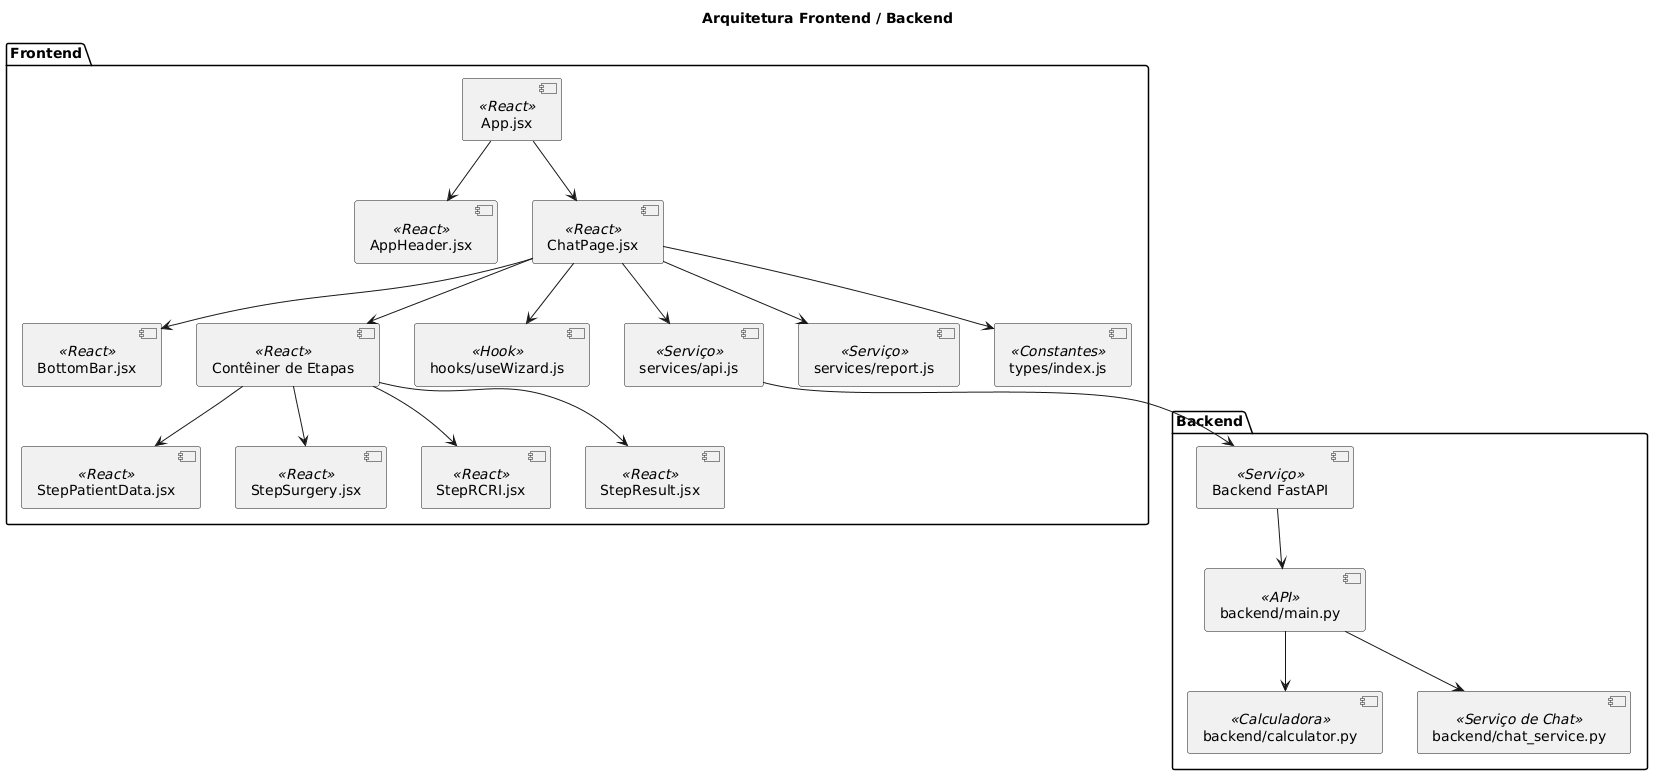

The diagram above was rendered by PlantUML. Its source (embedded in the PNG):
@startuml
title Arquitetura Frontend / Backend

package Frontend {
  [App.jsx] <<React>>
  [AppHeader.jsx] <<React>>
  [ChatPage.jsx] <<React>>
  [BottomBar.jsx] <<React>>
  [Contêiner de Etapas] <<React>>
  [StepPatientData.jsx] <<React>>
  [StepSurgery.jsx] <<React>>
  [StepRCRI.jsx] <<React>>
  [StepResult.jsx] <<React>>
  [hooks/useWizard.js] <<Hook>>
  [services/api.js] <<Serviço>>
  [services/report.js] <<Serviço>>
  [types/index.js] <<Constantes>>
}

package Backend {
  [Backend FastAPI] <<Serviço>>
  [backend/main.py] <<API>>
  [backend/calculator.py] <<Calculadora>>
  [backend/chat_service.py] <<Serviço de Chat>>
}

[App.jsx] --> [AppHeader.jsx]
[App.jsx] --> [ChatPage.jsx]
[ChatPage.jsx] --> [BottomBar.jsx]
[ChatPage.jsx] --> [Contêiner de Etapas]
[Contêiner de Etapas] --> [StepPatientData.jsx]
[Contêiner de Etapas] --> [StepSurgery.jsx]
[Contêiner de Etapas] --> [StepRCRI.jsx]
[Contêiner de Etapas] --> [StepResult.jsx]
[ChatPage.jsx] --> [hooks/useWizard.js]
[ChatPage.jsx] --> [services/api.js]
[ChatPage.jsx] --> [services/report.js]
[ChatPage.jsx] --> [types/index.js]
[services/api.js] --> [Backend FastAPI]
[Backend FastAPI] --> [backend/main.py]
[backend/main.py] --> [backend/calculator.py]
[backend/main.py] --> [backend/chat_service.py]
@enduml